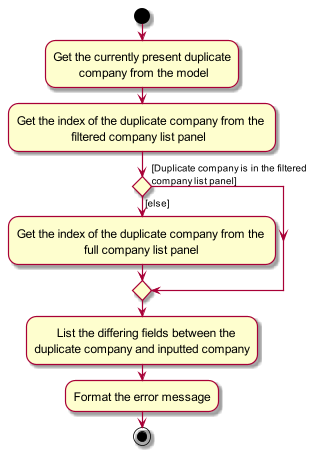

The diagram above was rendered by PlantUML. Its source (embedded in the PNG):
@startuml
skin rose
skinparam ActivityFontSize 15
skinparam ArrowFontSize 12
start

'Since the beta syntax does not support placing the condition outside the
'diamond we place it as the true branch instead.

:Get the currently present duplicate\n        company from the model;
:Get the index of the duplicate company from the \n                 filtered company list panel;
if () then ([else])
    :Get the index of the duplicate company from the \n                     full company list panel;
else ([Duplicate company is in the filtered \ncompany list panel])
    endif

:       List the differing fields between the
duplicate company and inputted company;
:Format the error message;
stop
@enduml